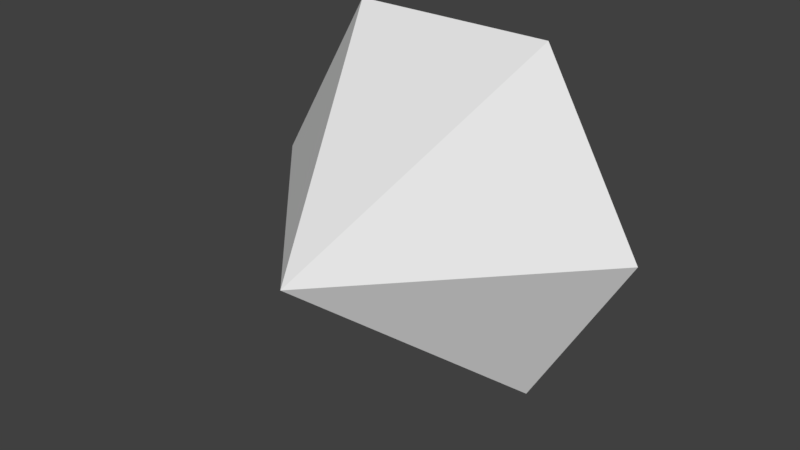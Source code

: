 # Source: diamond_6.blend  (saved by Blender 2.79.0; exported with 4.5.12 LTS)
import bpy
from mathutils import Matrix  # noqa: F401  (used for matrix-valued properties, if any)

bpy.ops.wm.read_factory_settings(use_empty=True)
scene = bpy.context.scene
scene.name = 'Scene'

# ---- collections
col_collection_1 = bpy.data.collections.new('Collection 1'); scene.collection.children.link(col_collection_1)

# ---- world
world_world = bpy.data.worlds.new('World'); scene.world = world_world
world_world.color = (0.05088, 0.05088, 0.05088)
world_world.use_sun_shadow = False
world_world.sun_shadow_jitter_overblur = 0.0
world_world.cycles.sampling_method = 'MANUAL'

# ---- meshes
me_circle = bpy.data.meshes.new('Circle')
me_circle.from_pydata([(0.5, 1.075, -0.866), (-0.5, 1.075, -0.866), (-1.0, 1.075, 0.0), (-0.5, 1.075, 0.866), (0.5, 1.075, 0.866), (1.0, 1.075, 1.192e-07), (0.3, 1.484, -0.5196), (-0.3, 1.484, -0.5196), (-0.6, 1.484, 0.0), (-0.3, 1.484, 0.5196), (0.3, 1.484, 0.5196), (0.6, 1.484, 0.0), (6.844e-19, -0.003082, 5.984e-08)], [], [(5, 11, 10, 4), (3, 9, 8, 2), (1, 7, 6, 0), (0, 6, 11, 5), (4, 10, 9, 3), (2, 8, 7, 1), (7, 8, 9, 10, 11, 6), (4, 12, 5), (2, 12, 3), (0, 12, 1), (5, 12, 0), (3, 12, 4), (1, 12, 2)])
me_circle.use_remesh_preserve_volume = False
me_circle.use_remesh_preserve_attributes = False
me_circle.use_mirror_vertex_groups = False
me_circle.update()

# ---- objects
ob_circle = bpy.data.objects.new('Circle', me_circle)

# ---- transforms, parenting, visibility, modifiers, constraints
ob_circle.location = (0.0, 0.0, 0.0)
ob_circle.lineart.crease_threshold = 0.0

# ---- collection membership
col_collection_1.objects.link(ob_circle)

# ---- scene / render settings (as saved in the file)
scene.frame_start = 1; scene.frame_end = 250; scene.frame_set(1)
scene.render.engine = 'BLENDER_EEVEE_NEXT'
scene.render.resolution_percentage = 50
scene.render.dither_intensity = 0.0
scene.cycles.use_denoising = False
scene.cycles.samples = 128
scene.cycles.sampling_pattern = 'TABULATED_SOBOL'
scene.cycles.use_adaptive_sampling = False
scene.cycles.use_light_tree = False
scene.cycles.blur_glossy = 0.0
scene.cycles.sample_clamp_indirect = 0.0
scene.view_settings.view_transform = 'Standard'
bpy.context.view_layer.update()

# ---- added for rendering (the .blend has no active camera and no usable light): camera, sun
cam_auto = bpy.data.cameras.new('AutoCamera')
cam_auto.lens = 50.0
cam_auto.sensor_width = 36.0
cam_auto.clip_end = 1000.0
ob_auto_camera = bpy.data.objects.new('AutoCamera', cam_auto)
scene.collection.objects.link(ob_auto_camera)
ob_auto_camera.location = (2.80822, -2.62926, 2.24657)
ob_auto_camera.rotation_euler = (1.09748, -7.21219e-08, 0.694738)
scene.camera = ob_auto_camera
light_auto_sun = bpy.data.lights.new('AutoSun', 'SUN')
light_auto_sun.energy = 3.0
light_auto_sun.angle = 0.0523599
ob_auto_sun = bpy.data.objects.new('AutoSun', light_auto_sun)
scene.collection.objects.link(ob_auto_sun)
ob_auto_sun.rotation_euler = (0.872665, 0.174533, 0.523599)
bpy.context.view_layer.update()
